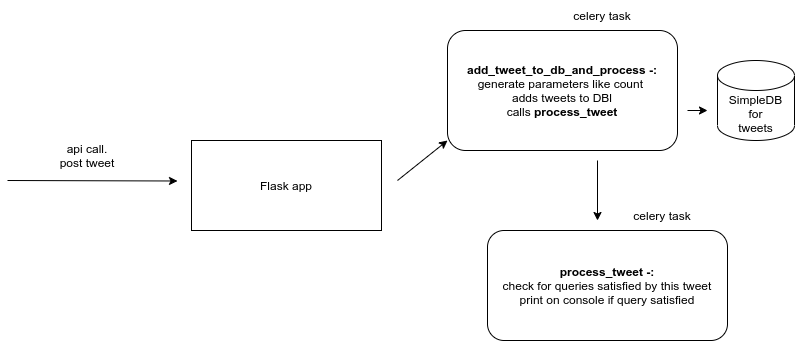

The diagram above was exported from draw.io. Its source (the exported page's mxGraphModel, read from the mxfile embedded in the PNG):
<mxGraphModel dx="1422" dy="722" grid="1" gridSize="10" guides="1" tooltips="1" connect="1" arrows="1" fold="1" page="1" pageScale="1" pageWidth="827" pageHeight="1169" math="0" shadow="0">
  <root>
    <mxCell id="0" />
    <mxCell id="1" parent="0" />
    <mxCell id="JxaK9QDXABvvBZLZ4y9t-2" value="" style="rounded=0;whiteSpace=wrap;html=1;" vertex="1" parent="1">
      <mxGeometry x="224" y="340" width="190" height="90" as="geometry" />
    </mxCell>
    <mxCell id="JxaK9QDXABvvBZLZ4y9t-3" value="Flask app" style="text;html=1;strokeColor=none;fillColor=none;align=center;verticalAlign=middle;whiteSpace=wrap;rounded=0;" vertex="1" parent="1">
      <mxGeometry x="289" y="370" width="60" height="30" as="geometry" />
    </mxCell>
    <mxCell id="JxaK9QDXABvvBZLZ4y9t-7" value="" style="endArrow=classic;html=1;rounded=0;" edge="1" parent="1">
      <mxGeometry relative="1" as="geometry">
        <mxPoint x="40" y="380" as="sourcePoint" />
        <mxPoint x="210" y="380.5" as="targetPoint" />
      </mxGeometry>
    </mxCell>
    <mxCell id="JxaK9QDXABvvBZLZ4y9t-9" value="api call. post tweet" style="text;html=1;strokeColor=none;fillColor=none;align=center;verticalAlign=middle;whiteSpace=wrap;rounded=0;" vertex="1" parent="1">
      <mxGeometry x="90" y="340" width="60" height="30" as="geometry" />
    </mxCell>
    <mxCell id="JxaK9QDXABvvBZLZ4y9t-10" value="" style="endArrow=classic;html=1;rounded=0;" edge="1" parent="1">
      <mxGeometry width="50" height="50" relative="1" as="geometry">
        <mxPoint x="430" y="380" as="sourcePoint" />
        <mxPoint x="480" y="340" as="targetPoint" />
      </mxGeometry>
    </mxCell>
    <mxCell id="JxaK9QDXABvvBZLZ4y9t-11" value="&lt;b&gt;add_tweet_to_db_and_process -:&lt;br&gt;&lt;/b&gt;generate parameters like count&amp;nbsp;&lt;br&gt;adds tweets to DBl&lt;br&gt;calls&amp;nbsp;&lt;b&gt;process_tweet&lt;/b&gt;" style="rounded=1;whiteSpace=wrap;html=1;" vertex="1" parent="1">
      <mxGeometry x="480" y="230" width="230" height="120" as="geometry" />
    </mxCell>
    <mxCell id="JxaK9QDXABvvBZLZ4y9t-13" value="celery task" style="text;html=1;strokeColor=none;fillColor=none;align=center;verticalAlign=middle;whiteSpace=wrap;rounded=0;" vertex="1" parent="1">
      <mxGeometry x="605" y="200" width="60" height="30" as="geometry" />
    </mxCell>
    <mxCell id="JxaK9QDXABvvBZLZ4y9t-15" value="" style="rounded=1;whiteSpace=wrap;html=1;" vertex="1" parent="1">
      <mxGeometry x="520" y="430" width="240" height="110" as="geometry" />
    </mxCell>
    <mxCell id="JxaK9QDXABvvBZLZ4y9t-17" value="&lt;b&gt;process_tweet -:&lt;br&gt;&lt;/b&gt;check for queries satisfied by this tweet&lt;br&gt;print on console if query satisfied" style="text;html=1;strokeColor=none;fillColor=none;align=center;verticalAlign=middle;whiteSpace=wrap;rounded=0;" vertex="1" parent="1">
      <mxGeometry x="530" y="430" width="220" height="110" as="geometry" />
    </mxCell>
    <mxCell id="JxaK9QDXABvvBZLZ4y9t-18" value="" style="endArrow=classic;html=1;rounded=0;" edge="1" parent="1">
      <mxGeometry width="50" height="50" relative="1" as="geometry">
        <mxPoint x="630" y="360" as="sourcePoint" />
        <mxPoint x="630" y="420" as="targetPoint" />
      </mxGeometry>
    </mxCell>
    <mxCell id="JxaK9QDXABvvBZLZ4y9t-19" value="celery task" style="text;html=1;strokeColor=none;fillColor=none;align=center;verticalAlign=middle;whiteSpace=wrap;rounded=0;" vertex="1" parent="1">
      <mxGeometry x="665" y="400" width="60" height="30" as="geometry" />
    </mxCell>
    <mxCell id="JxaK9QDXABvvBZLZ4y9t-20" value="SimpleDB&lt;br&gt;for&lt;br&gt;tweets&lt;br&gt;" style="shape=cylinder3;whiteSpace=wrap;html=1;boundedLbl=1;backgroundOutline=1;size=15;" vertex="1" parent="1">
      <mxGeometry x="750" y="260" width="77" height="80" as="geometry" />
    </mxCell>
    <mxCell id="JxaK9QDXABvvBZLZ4y9t-21" value="" style="endArrow=classic;html=1;rounded=0;" edge="1" parent="1">
      <mxGeometry width="50" height="50" relative="1" as="geometry">
        <mxPoint x="720" y="310" as="sourcePoint" />
        <mxPoint x="740" y="310" as="targetPoint" />
      </mxGeometry>
    </mxCell>
  </root>
</mxGraphModel>